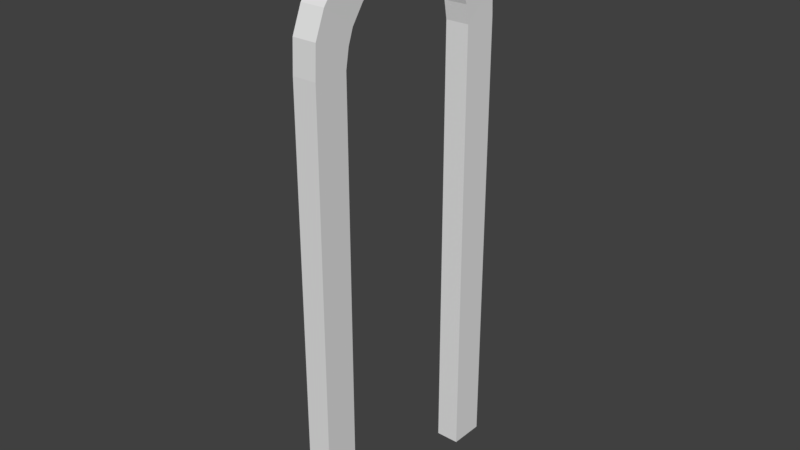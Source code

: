 # Source: ARCHWALL_long.blend  (saved by Blender 2.79.0; exported with 4.5.12 LTS)
import bpy
from mathutils import Matrix  # noqa: F401  (used for matrix-valued properties, if any)

bpy.ops.wm.read_factory_settings(use_empty=True)
scene = bpy.context.scene
scene.name = 'Scene'

# ---- collections
col_collection_1 = bpy.data.collections.new('Collection 1'); scene.collection.children.link(col_collection_1)

# ---- world
world_world = bpy.data.worlds.new('World'); scene.world = world_world
world_world.color = (0.05088, 0.05088, 0.05088)
world_world.use_sun_shadow = False
world_world.sun_shadow_jitter_overblur = 0.0
world_world.cycles.sampling_method = 'MANUAL'

# ---- meshes
me_cube = bpy.data.meshes.new('Cube')
me_cube.from_pydata([(-0.006395, 1.007, 3.714), (-0.006395, 1.007, 5.778), (0.003047, 1.456, 3.714), (0.003047, 1.456, 5.778), (0.2996, 1.007, 3.714), (0.2996, 1.007, 5.778), (0.309, 1.456, 3.714), (0.309, 1.456, 5.778), (-0.006395, 0.9648, 6.015), (0.003047, 1.435, 6.17), (0.309, 1.435, 6.17), (0.2996, 0.9648, 6.015), (-0.006395, 0.8994, 6.198), (0.003047, 1.306, 6.482), (0.309, 1.306, 6.482), (0.2996, 0.8994, 6.198), (-0.006395, 0.7435, 6.419), (0.003047, 1.066, 6.795), (0.309, 1.066, 6.795), (0.2996, 0.7435, 6.419), (-0.006395, 0.4828, 6.624), (0.003047, 0.7423, 7.057), (0.309, 0.7423, 7.057), (0.2996, 0.4828, 6.624), (-0.006395, 0.2341, 6.723), (0.003047, 0.3353, 7.213), (0.309, 0.3353, 7.213), (0.2996, 0.2341, 6.723), (-0.006395, -1.007, 3.714), (-0.006395, -1.007, 5.778), (0.003047, -1.456, 3.714), (0.003047, -1.456, 5.778), (0.2996, -1.007, 3.714), (0.2996, -1.007, 5.778), (0.309, -1.456, 3.714), (0.309, -1.456, 5.778), (-0.006395, -0.9648, 6.015), (0.003047, -1.435, 6.17), (0.309, -1.435, 6.17), (0.2996, -0.9648, 6.015), (-0.006395, -0.8994, 6.198), (0.003047, -1.306, 6.482), (0.309, -1.306, 6.482), (0.2996, -0.8994, 6.198), (-0.006395, -0.7435, 6.419), (0.003047, -1.066, 6.795), (0.309, -1.066, 6.795), (0.2996, -0.7435, 6.419), (-0.006395, -0.4828, 6.624), (0.003047, -0.7423, 7.057), (0.309, -0.7423, 7.057), (0.2996, -0.4828, 6.624), (-0.006395, -0.2341, 6.723), (0.003047, -0.3353, 7.213), (0.309, -0.3353, 7.213), (0.2996, -0.2341, 6.723), (-0.006395, 0.0, 6.757), (0.003047, 0.0, 7.258), (0.309, 0.0, 7.258), (0.2996, 0.0, 6.757), (0.003047, 1.456, 2.308), (-0.006395, 1.007, 2.308), (0.309, 1.456, 2.308), (0.2996, 1.007, 2.308), (0.003047, -1.456, 2.308), (-0.006395, -1.007, 2.308), (0.309, -1.456, 2.308), (0.2996, -1.007, 2.308), (0.003047, 1.456, -0.02083), (-0.006395, 1.007, -0.02083), (0.309, 1.456, -0.02083), (0.2996, 1.007, -0.02083), (0.003047, -1.456, -0.02083), (-0.006395, -1.007, -0.02083), (0.309, -1.456, -0.02083), (0.2996, -1.007, -0.02083)], [], [(0, 1, 3, 2), (2, 3, 7, 6), (6, 7, 5, 4), (4, 5, 1, 0), (34, 30, 64, 66), (3, 1, 8, 9), (8, 11, 15, 12), (1, 5, 11, 8), (7, 3, 9, 10), (5, 7, 10, 11), (15, 14, 18, 19), (10, 9, 13, 14), (11, 10, 14, 15), (9, 8, 12, 13), (17, 16, 20, 21), (13, 12, 16, 17), (12, 15, 19, 16), (14, 13, 17, 18), (20, 23, 27, 24), (16, 19, 23, 20), (18, 17, 21, 22), (19, 18, 22, 23), (27, 26, 58, 59), (22, 21, 25, 26), (23, 22, 26, 27), (21, 20, 24, 25), (25, 24, 56, 57), (24, 27, 59, 56), (26, 25, 57, 58), (28, 30, 31, 29), (30, 34, 35, 31), (34, 32, 33, 35), (32, 28, 29, 33), (0, 2, 60, 61), (31, 37, 36, 29), (36, 40, 43, 39), (29, 36, 39, 33), (35, 38, 37, 31), (33, 39, 38, 35), (43, 47, 46, 42), (38, 42, 41, 37), (39, 43, 42, 38), (37, 41, 40, 36), (45, 49, 48, 44), (41, 45, 44, 40), (40, 44, 47, 43), (42, 46, 45, 41), (48, 52, 55, 51), (44, 48, 51, 47), (46, 50, 49, 45), (47, 51, 50, 46), (55, 59, 58, 54), (50, 54, 53, 49), (51, 55, 54, 50), (49, 53, 52, 48), (53, 57, 56, 52), (52, 56, 59, 55), (54, 58, 57, 53), (63, 61, 69, 71), (66, 64, 72, 74), (6, 4, 63, 62), (30, 28, 65, 64), (32, 34, 66, 67), (4, 0, 61, 63), (28, 32, 67, 65), (2, 6, 62, 60), (68, 70, 71, 69), (72, 73, 75, 74), (60, 62, 70, 68), (67, 66, 74, 75), (64, 65, 73, 72), (62, 63, 71, 70), (61, 60, 68, 69), (65, 67, 75, 73)])
_uv = me_cube.uv_layers.new(name='UVMap')
_uv.uv.foreach_set('vector', [0.5482, 2.443e-08, 0.5482, 0.33, 0.475, 0.33, 0.475, 1.555e-05, 1.0, 0.0, 1.0, 0.33, 0.9501, 0.33, 0.9501, 0.0, 0.475, 1.553e-05, 0.475, 0.33, 0.4018, 0.33, 0.4018, 1.788e-09, 0.04992, 1.0, 0.04992, 0.67, 0.09984, 0.67, 0.09984, 1.0, 1.0, 0.4918, 0.9501, 0.4918, 0.9501, 0.4918, 1.0, 0.4918, 0.475, 0.33, 0.5482, 0.33, 0.5552, 0.368, 0.4784, 0.3928, 0.09984, 0.632, 0.04992, 0.632, 0.04992, 0.6026, 0.09984, 0.6026, 0.09984, 0.67, 0.04992, 0.67, 0.04992, 0.632, 0.09984, 0.632, 0.9501, 0.33, 1.0, 0.33, 1.0, 0.3928, 0.9501, 0.3928, 0.4018, 0.33, 0.475, 0.33, 0.4717, 0.3928, 0.3949, 0.368, 0.3842, 0.3972, 0.4506, 0.4426, 0.4114, 0.4927, 0.3588, 0.4326, 0.9501, 0.3928, 1.0, 0.3928, 1.0, 0.4423, 0.9501, 0.4423, 0.3949, 0.368, 0.4717, 0.3928, 0.4506, 0.4426, 0.3842, 0.3972, 0.4784, 0.3928, 0.5552, 0.368, 0.5658, 0.3972, 0.4995, 0.4426, 0.5386, 0.4927, 0.5913, 0.4326, 0.6338, 0.4653, 0.5915, 0.5346, 0.4995, 0.4426, 0.5658, 0.3972, 0.5913, 0.4326, 0.5386, 0.4927, 0.09984, 0.6026, 0.04992, 0.6026, 0.04992, 0.5668, 0.09984, 0.5668, 0.9501, 0.4423, 1.0, 0.4423, 1.0, 0.4918, 0.9501, 0.4918, 0.1498, 0.6085, 0.1997, 0.6085, 0.1997, 0.6483, 0.1498, 0.6483, 0.1498, 0.5668, 0.1997, 0.5668, 0.1997, 0.6085, 0.1498, 0.6085, 0.09984, 0.5668, 0.1498, 0.5668, 0.1498, 0.6125, 0.09984, 0.6125, 0.3588, 0.4326, 0.4114, 0.4927, 0.3586, 0.5346, 0.3163, 0.4653, 0.2757, 0.4813, 0.2922, 0.5597, 0.2375, 0.5668, 0.2375, 0.4866, 0.09984, 0.6125, 0.1498, 0.6125, 0.1498, 0.6736, 0.09984, 0.6736, 0.3163, 0.4653, 0.3586, 0.5346, 0.2922, 0.5597, 0.2757, 0.4813, 0.5915, 0.5346, 0.6338, 0.4653, 0.6744, 0.4813, 0.6579, 0.5597, 0.6579, 0.5597, 0.6744, 0.4813, 0.7126, 0.4866, 0.7126, 0.5668, 0.1498, 0.6483, 0.1997, 0.6483, 0.1997, 0.6857, 0.1498, 0.6857, 0.09984, 0.6736, 0.1498, 0.6736, 0.1498, 0.7258, 0.09984, 0.7258, 0.8769, 0.0, 0.9501, 1.552e-05, 0.9501, 0.33, 0.8769, 0.33, 0.9501, 0.4918, 1.0, 0.4918, 1.0, 0.8218, 0.9501, 0.8218, 0.0, 1.552e-05, 0.07319, 0.0, 0.07319, 0.33, 0.0, 0.33, 0.04992, 1.0, 0.0, 1.0, 2.135e-08, 0.67, 0.04992, 0.67, 0.5482, 2.443e-08, 0.475, 1.555e-05, 0.475, 1.555e-05, 0.5482, 2.443e-08, 0.9501, 0.33, 0.9467, 0.3928, 0.87, 0.368, 0.8769, 0.33, 2.507e-08, 0.632, 2.704e-08, 0.6026, 0.04992, 0.6026, 0.04992, 0.632, 2.135e-08, 0.67, 2.507e-08, 0.632, 0.04992, 0.632, 0.04992, 0.67, 1.0, 0.8218, 1.0, 0.8846, 0.9501, 0.8846, 0.9501, 0.8218, 0.07319, 0.33, 0.08013, 0.368, 0.003389, 0.3928, 0.0, 0.33, 0.09079, 0.3972, 0.1162, 0.4326, 0.0636, 0.4927, 0.02443, 0.4426, 1.0, 0.8846, 1.0, 0.9341, 0.9501, 0.9341, 0.9501, 0.8846, 0.08013, 0.368, 0.09079, 0.3972, 0.02443, 0.4426, 0.003389, 0.3928, 0.9467, 0.3928, 0.9256, 0.4426, 0.8593, 0.3972, 0.87, 0.368, 0.8865, 0.4927, 0.8337, 0.5346, 0.7913, 0.4653, 0.8339, 0.4326, 0.9256, 0.4426, 0.8865, 0.4927, 0.8339, 0.4326, 0.8593, 0.3972, 2.704e-08, 0.6026, 2.94e-08, 0.5668, 0.04992, 0.5668, 0.04992, 0.6026, 1.0, 0.9341, 1.0, 0.9836, 0.9501, 0.9836, 0.9501, 0.9341, 0.1498, 0.763, 0.1498, 0.7232, 0.1997, 0.7232, 0.1997, 0.763, 0.1498, 0.8047, 0.1498, 0.763, 0.1997, 0.763, 0.1997, 0.8047, 0.09984, 0.9047, 0.09984, 0.8478, 0.1498, 0.8478, 0.1498, 0.9047, 0.1162, 0.4326, 0.1588, 0.4653, 0.1164, 0.5346, 0.0636, 0.4927, 0.1993, 0.4813, 0.2375, 0.4866, 0.2375, 0.5668, 0.1828, 0.5597, 0.09984, 0.8478, 0.09984, 0.7799, 0.1498, 0.7799, 0.1498, 0.8478, 0.1588, 0.4653, 0.1993, 0.4813, 0.1828, 0.5597, 0.1164, 0.5346, 0.8337, 0.5346, 0.7673, 0.5597, 0.7507, 0.4813, 0.7913, 0.4653, 0.7673, 0.5597, 0.7126, 0.5668, 0.7126, 0.4866, 0.7507, 0.4813, 0.1498, 0.7232, 0.1498, 0.6857, 0.1997, 0.6857, 0.1997, 0.7232, 0.09984, 0.7799, 0.09984, 0.7258, 0.1498, 0.7258, 0.1498, 0.7799, 0.04992, 1.0, 0.09984, 1.0, 0.09984, 1.0, 0.04992, 1.0, 1.0, 0.4918, 0.9501, 0.4918, 0.9501, 0.4918, 1.0, 0.4918, 0.475, 1.553e-05, 0.4018, 1.788e-09, 0.4018, 1.788e-09, 0.475, 1.553e-05, 0.9501, 1.552e-05, 0.8769, 0.0, 0.8769, 0.0, 0.9501, 1.552e-05, 0.07319, 0.0, 0.0, 1.552e-05, 0.0, 1.552e-05, 0.07319, 0.0, 0.04992, 1.0, 0.09984, 1.0, 0.09984, 1.0, 0.04992, 1.0, 0.0, 1.0, 0.04992, 1.0, 0.04992, 1.0, 0.0, 1.0, 1.0, 0.0, 0.9501, 0.0, 0.9501, 0.0, 1.0, 0.0, 0.2496, 0.5678, 0.2995, 0.5668, 0.2995, 0.6386, 0.2496, 0.6396, 0.1997, 0.6386, 0.1997, 0.5668, 0.2496, 0.5678, 0.2496, 0.6396, 1.0, 0.0, 0.9501, 0.0, 0.9501, 0.0, 1.0, 0.0, 0.07319, 0.0, 0.0, 1.552e-05, 0.0, 1.552e-05, 0.07319, 0.0, 0.9501, 1.552e-05, 0.8769, 0.0, 0.8769, 0.0, 0.9501, 1.552e-05, 0.475, 1.553e-05, 0.4018, 1.788e-09, 0.4018, 1.788e-09, 0.475, 1.553e-05, 0.5482, 2.443e-08, 0.475, 1.555e-05, 0.475, 1.555e-05, 0.5482, 2.443e-08, 0.0, 1.0, 0.04992, 1.0, 0.04992, 1.0, 0.0, 1.0])
me_cube.use_remesh_preserve_volume = False
me_cube.use_remesh_preserve_attributes = False
me_cube.use_mirror_vertex_groups = False
me_cube.update()

# ---- objects
ob_cube = bpy.data.objects.new('Cube', me_cube)

# ---- transforms, parenting, visibility, modifiers, constraints
ob_cube.location = (0.0, -0.001716, 0.0)
ob_cube.lineart.crease_threshold = 0.0

# ---- collection membership
col_collection_1.objects.link(ob_cube)

# ---- scene / render settings (as saved in the file)
scene.frame_start = 1; scene.frame_end = 250; scene.frame_set(1)
scene.render.engine = 'BLENDER_EEVEE_NEXT'
scene.render.resolution_percentage = 50
scene.render.dither_intensity = 0.0
scene.cycles.use_denoising = False
scene.cycles.samples = 128
scene.cycles.sampling_pattern = 'TABULATED_SOBOL'
scene.cycles.use_adaptive_sampling = False
scene.cycles.use_light_tree = False
scene.cycles.blur_glossy = 0.0
scene.cycles.sample_clamp_indirect = 0.0
scene.view_settings.view_transform = 'Standard'
bpy.context.view_layer.update()

# ---- added for rendering (the .blend has no active camera and no usable light): camera, sun
cam_auto = bpy.data.cameras.new('AutoCamera')
cam_auto.lens = 50.0
cam_auto.sensor_width = 36.0
cam_auto.clip_end = 1000.0
ob_auto_camera = bpy.data.objects.new('AutoCamera', cam_auto)
scene.collection.objects.link(ob_auto_camera)
ob_auto_camera.location = (7.41075, -8.71304, 9.42621)
ob_auto_camera.rotation_euler = (1.09748, -7.21219e-08, 0.694738)
scene.camera = ob_auto_camera
light_auto_sun = bpy.data.lights.new('AutoSun', 'SUN')
light_auto_sun.energy = 3.0
light_auto_sun.angle = 0.0523599
ob_auto_sun = bpy.data.objects.new('AutoSun', light_auto_sun)
scene.collection.objects.link(ob_auto_sun)
ob_auto_sun.rotation_euler = (0.872665, 0.174533, 0.523599)
bpy.context.view_layer.update()
